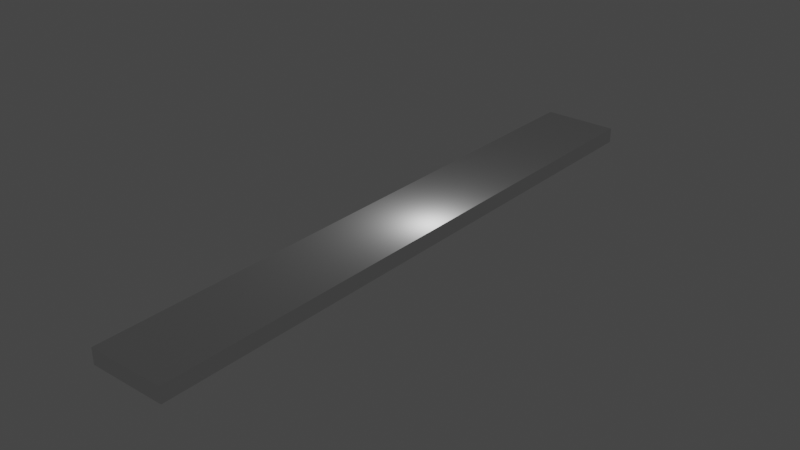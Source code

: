 # Source: segment4x_centered.blend  (saved by Blender 3.4.6; exported with 4.5.12 LTS)
import bpy
from mathutils import Matrix  # noqa: F401  (used for matrix-valued properties, if any)

bpy.ops.wm.read_factory_settings(use_empty=True)
scene = bpy.context.scene
scene.name = 'Scene'

# ---- collections
col_collection = bpy.data.collections.new('Collection'); scene.collection.children.link(col_collection)

# ---- world
world_world = bpy.data.worlds.new('World'); scene.world = world_world
world_world.use_nodes = True; world_world.node_tree.nodes.clear()
_N = world_world.node_tree.nodes; _L = world_world.node_tree.links
n0 = _N.new('ShaderNodeOutputWorld'); n0.name = 'World Output'; n0.location = (300, 300)
n1 = _N.new('ShaderNodeBackground'); n1.name = 'Background'; n1.location = (10, 300)
n1.inputs[0].default_value = (0.05088, 0.05088, 0.05088, 1.0)
_L.new(n1.outputs[0], n0.inputs[0])
n0.is_active_output = True
world_world.color = (0.05088, 0.05088, 0.05088)
world_world.use_sun_shadow = False
world_world.sun_shadow_jitter_overblur = 0.0

# ---- lights
light_light = bpy.data.lights.new('Light', 'POINT')
light_light.transmission_factor = 0.0
light_light.energy = 1000.0
light_light.shadow_soft_size = 0.1
light_light.shadow_maximum_resolution = 0.006
light_light.use_absolute_resolution = True

# ---- meshes
me_cube_007 = bpy.data.meshes.new('Cube.007')
me_cube_007.from_pydata([(-1.0, -1.0, -1.0), (-1.0, -1.0, 1.0), (-1.0, 1.0, -1.0), (-1.0, 1.0, 1.0), (1.0, -1.0, -1.0), (1.0, -1.0, 1.0), (1.0, 1.0, -1.0), (1.0, 1.0, 1.0), (-1.0, 0.0, -1.0), (-1.0, 0.0, 1.0), (1.0, 0.0, -1.0), (1.0, 0.0, 1.0), (-1.0, 0.05, 1.0), (-1.0, 0.1, 1.0), (-1.0, 0.15, 1.0), (-1.0, 0.2, 1.0), (-1.0, 0.25, 1.0), (-1.0, 0.3, 1.0), (-1.0, 0.35, 1.0), (-1.0, 0.4, 1.0), (-1.0, 0.45, 1.0), (-1.0, 0.5, 1.0), (-1.0, 0.55, 1.0), (-1.0, 0.6, 1.0), (-1.0, 0.65, 1.0), (-1.0, 0.7, 1.0), (-1.0, 0.75, 1.0), (-1.0, 0.8, 1.0), (-1.0, 0.85, 1.0), (-1.0, 0.9, 1.0), (-1.0, 0.95, 1.0), (1.0, 0.05, -1.0), (1.0, 0.1, -1.0), (1.0, 0.15, -1.0), (1.0, 0.2, -1.0), (1.0, 0.25, -1.0), (1.0, 0.3, -1.0), (1.0, 0.35, -1.0), (1.0, 0.4, -1.0), (1.0, 0.45, -1.0), (1.0, 0.5, -1.0), (1.0, 0.55, -1.0), (1.0, 0.6, -1.0), (1.0, 0.65, -1.0), (1.0, 0.7, -1.0), (1.0, 0.75, -1.0), (1.0, 0.8, -1.0), (1.0, 0.85, -1.0), (1.0, 0.9, -1.0), (1.0, 0.95, -1.0), (-1.0, 0.95, -1.0), (-1.0, 0.9, -1.0), (-1.0, 0.85, -1.0), (-1.0, 0.8, -1.0), (-1.0, 0.75, -1.0), (-1.0, 0.7, -1.0), (-1.0, 0.65, -1.0), (-1.0, 0.6, -1.0), (-1.0, 0.55, -1.0), (-1.0, 0.5, -1.0), (-1.0, 0.45, -1.0), (-1.0, 0.4, -1.0), (-1.0, 0.35, -1.0), (-1.0, 0.3, -1.0), (-1.0, 0.25, -1.0), (-1.0, 0.2, -1.0), (-1.0, 0.15, -1.0), (-1.0, 0.1, -1.0), (-1.0, 0.05, -1.0), (1.0, 0.95, 1.0), (1.0, 0.9, 1.0), (1.0, 0.85, 1.0), (1.0, 0.8, 1.0), (1.0, 0.75, 1.0), (1.0, 0.7, 1.0), (1.0, 0.65, 1.0), (1.0, 0.6, 1.0), (1.0, 0.55, 1.0), (1.0, 0.5, 1.0), (1.0, 0.45, 1.0), (1.0, 0.4, 1.0), (1.0, 0.35, 1.0), (1.0, 0.3, 1.0), (1.0, 0.25, 1.0), (1.0, 0.2, 1.0), (1.0, 0.15, 1.0), (1.0, 0.1, 1.0), (1.0, 0.05, 1.0), (-1.0, -0.05, -1.0), (-1.0, -0.1, -1.0), (-1.0, -0.15, -1.0), (-1.0, -0.2, -1.0), (-1.0, -0.25, -1.0), (-1.0, -0.3, -1.0), (-1.0, -0.35, -1.0), (-1.0, -0.4, -1.0), (-1.0, -0.45, -1.0), (-1.0, -0.5, -1.0), (-1.0, -0.55, -1.0), (-1.0, -0.6, -1.0), (-1.0, -0.65, -1.0), (-1.0, -0.7, -1.0), (-1.0, -0.75, -1.0), (-1.0, -0.8, -1.0), (-1.0, -0.85, -1.0), (-1.0, -0.9, -1.0), (-1.0, -0.95, -1.0), (1.0, -0.05, 1.0), (1.0, -0.1, 1.0), (1.0, -0.15, 1.0), (1.0, -0.2, 1.0), (1.0, -0.25, 1.0), (1.0, -0.3, 1.0), (1.0, -0.35, 1.0), (1.0, -0.4, 1.0), (1.0, -0.45, 1.0), (1.0, -0.5, 1.0), (1.0, -0.55, 1.0), (1.0, -0.6, 1.0), (1.0, -0.65, 1.0), (1.0, -0.7, 1.0), (1.0, -0.75, 1.0), (1.0, -0.8, 1.0), (1.0, -0.85, 1.0), (1.0, -0.9, 1.0), (1.0, -0.95, 1.0), (-1.0, -0.95, 1.0), (-1.0, -0.9, 1.0), (-1.0, -0.85, 1.0), (-1.0, -0.8, 1.0), (-1.0, -0.75, 1.0), (-1.0, -0.7, 1.0), (-1.0, -0.65, 1.0), (-1.0, -0.6, 1.0), (-1.0, -0.55, 1.0), (-1.0, -0.5, 1.0), (-1.0, -0.45, 1.0), (-1.0, -0.4, 1.0), (-1.0, -0.35, 1.0), (-1.0, -0.3, 1.0), (-1.0, -0.25, 1.0), (-1.0, -0.2, 1.0), (-1.0, -0.15, 1.0), (-1.0, -0.1, 1.0), (-1.0, -0.05, 1.0), (1.0, -0.95, -1.0), (1.0, -0.9, -1.0), (1.0, -0.85, -1.0), (1.0, -0.8, -1.0), (1.0, -0.75, -1.0), (1.0, -0.7, -1.0), (1.0, -0.65, -1.0), (1.0, -0.6, -1.0), (1.0, -0.55, -1.0), (1.0, -0.5, -1.0), (1.0, -0.45, -1.0), (1.0, -0.4, -1.0), (1.0, -0.35, -1.0), (1.0, -0.3, -1.0), (1.0, -0.25, -1.0), (1.0, -0.2, -1.0), (1.0, -0.15, -1.0), (1.0, -0.1, -1.0), (1.0, -0.05, -1.0), (0.6, 1.0, -1.0), (0.2, 1.0, -1.0), (-0.2, 1.0, -1.0), (-0.6, 1.0, -1.0), (-0.6, 1.0, 1.0), (-0.2, 1.0, 1.0), (0.2, 1.0, 1.0), (0.6, 1.0, 1.0), (-0.6, -1.0, -1.0), (-0.2, -1.0, -1.0), (0.2, -1.0, -1.0), (0.6, -1.0, -1.0), (0.6, -1.0, 1.0), (0.2, -1.0, 1.0), (-0.2, -1.0, 1.0), (-0.6, -1.0, 1.0), (-0.6, 0.0, 1.0), (-0.2, 0.0, 1.0), (0.2, 0.0, 1.0), (0.6, 0.0, 1.0), (0.6, 0.0, -1.0), (0.2, 0.0, -1.0), (-0.2, 0.0, -1.0), (-0.6, 0.0, -1.0), (0.6, 0.95, -1.0), (0.2, 0.95, -1.0), (-0.2, 0.95, -1.0), (-0.6, 0.95, -1.0), (0.6, 0.9, -1.0), (0.2, 0.9, -1.0), (-0.2, 0.9, -1.0), (-0.6, 0.9, -1.0), (0.6, 0.85, -1.0), (0.2, 0.85, -1.0), (-0.2, 0.85, -1.0), (-0.6, 0.85, -1.0), (0.6, 0.8, -1.0), (0.2, 0.8, -1.0), (-0.2, 0.8, -1.0), (-0.6, 0.8, -1.0), (0.6, 0.75, -1.0), (0.2, 0.75, -1.0), (-0.2, 0.75, -1.0), (-0.6, 0.75, -1.0), (0.6, 0.7, -1.0), (0.2, 0.7, -1.0), (-0.2, 0.7, -1.0), (-0.6, 0.7, -1.0), (0.6, 0.65, -1.0), (0.2, 0.65, -1.0), (-0.2, 0.65, -1.0), (-0.6, 0.65, -1.0), (0.6, 0.6, -1.0), (0.2, 0.6, -1.0), (-0.2, 0.6, -1.0), (-0.6, 0.6, -1.0), (0.6, 0.55, -1.0), (0.2, 0.55, -1.0), (-0.2, 0.55, -1.0), (-0.6, 0.55, -1.0), (0.6, 0.5, -1.0), (0.2, 0.5, -1.0), (-0.2, 0.5, -1.0), (-0.6, 0.5, -1.0), (0.6, 0.45, -1.0), (0.2, 0.45, -1.0), (-0.2, 0.45, -1.0), (-0.6, 0.45, -1.0), (0.6, 0.4, -1.0), (0.2, 0.4, -1.0), (-0.2, 0.4, -1.0), (-0.6, 0.4, -1.0), (0.6, 0.35, -1.0), (0.2, 0.35, -1.0), (-0.2, 0.35, -1.0), (-0.6, 0.35, -1.0), (0.6, 0.3, -1.0), (0.2, 0.3, -1.0), (-0.2, 0.3, -1.0), (-0.6, 0.3, -1.0), (0.6, 0.25, -1.0), (0.2, 0.25, -1.0), (-0.2, 0.25, -1.0), (-0.6, 0.25, -1.0), (0.6, 0.2, -1.0), (0.2, 0.2, -1.0), (-0.2, 0.2, -1.0), (-0.6, 0.2, -1.0), (0.6, 0.15, -1.0), (0.2, 0.15, -1.0), (-0.2, 0.15, -1.0), (-0.6, 0.15, -1.0), (0.6, 0.1, -1.0), (0.2, 0.1, -1.0), (-0.2, 0.1, -1.0), (-0.6, 0.1, -1.0), (0.6, 0.05, -1.0), (0.2, 0.05, -1.0), (-0.2, 0.05, -1.0), (-0.6, 0.05, -1.0), (-0.6, 0.95, 1.0), (-0.2, 0.95, 1.0), (0.2, 0.95, 1.0), (0.6, 0.95, 1.0), (-0.6, 0.9, 1.0), (-0.2, 0.9, 1.0), (0.2, 0.9, 1.0), (0.6, 0.9, 1.0), (-0.6, 0.85, 1.0), (-0.2, 0.85, 1.0), (0.2, 0.85, 1.0), (0.6, 0.85, 1.0), (-0.6, 0.8, 1.0), (-0.2, 0.8, 1.0), (0.2, 0.8, 1.0), (0.6, 0.8, 1.0), (-0.6, 0.75, 1.0), (-0.2, 0.75, 1.0), (0.2, 0.75, 1.0), (0.6, 0.75, 1.0), (-0.6, 0.7, 1.0), (-0.2, 0.7, 1.0), (0.2, 0.7, 1.0), (0.6, 0.7, 1.0), (-0.6, 0.65, 1.0), (-0.2, 0.65, 1.0), (0.2, 0.65, 1.0), (0.6, 0.65, 1.0), (-0.6, 0.6, 1.0), (-0.2, 0.6, 1.0), (0.2, 0.6, 1.0), (0.6, 0.6, 1.0), (-0.6, 0.55, 1.0), (-0.2, 0.55, 1.0), (0.2, 0.55, 1.0), (0.6, 0.55, 1.0), (-0.6, 0.5, 1.0), (-0.2, 0.5, 1.0), (0.2, 0.5, 1.0), (0.6, 0.5, 1.0), (-0.6, 0.45, 1.0), (-0.2, 0.45, 1.0), (0.2, 0.45, 1.0), (0.6, 0.45, 1.0), (-0.6, 0.4, 1.0), (-0.2, 0.4, 1.0), (0.2, 0.4, 1.0), (0.6, 0.4, 1.0), (-0.6, 0.35, 1.0), (-0.2, 0.35, 1.0), (0.2, 0.35, 1.0), (0.6, 0.35, 1.0), (-0.6, 0.3, 1.0), (-0.2, 0.3, 1.0), (0.2, 0.3, 1.0), (0.6, 0.3, 1.0), (-0.6, 0.25, 1.0), (-0.2, 0.25, 1.0), (0.2, 0.25, 1.0), (0.6, 0.25, 1.0), (-0.6, 0.2, 1.0), (-0.2, 0.2, 1.0), (0.2, 0.2, 1.0), (0.6, 0.2, 1.0), (-0.6, 0.15, 1.0), (-0.2, 0.15, 1.0), (0.2, 0.15, 1.0), (0.6, 0.15, 1.0), (-0.6, 0.1, 1.0), (-0.2, 0.1, 1.0), (0.2, 0.1, 1.0), (0.6, 0.1, 1.0), (-0.6, 0.05, 1.0), (-0.2, 0.05, 1.0), (0.2, 0.05, 1.0), (0.6, 0.05, 1.0), (-0.6, -0.05, 1.0), (-0.2, -0.05, 1.0), (0.2, -0.05, 1.0), (0.6, -0.05, 1.0), (-0.6, -0.1, 1.0), (-0.2, -0.1, 1.0), (0.2, -0.1, 1.0), (0.6, -0.1, 1.0), (-0.6, -0.15, 1.0), (-0.2, -0.15, 1.0), (0.2, -0.15, 1.0), (0.6, -0.15, 1.0), (-0.6, -0.2, 1.0), (-0.2, -0.2, 1.0), (0.2, -0.2, 1.0), (0.6, -0.2, 1.0), (-0.6, -0.25, 1.0), (-0.2, -0.25, 1.0), (0.2, -0.25, 1.0), (0.6, -0.25, 1.0), (-0.6, -0.3, 1.0), (-0.2, -0.3, 1.0), (0.2, -0.3, 1.0), (0.6, -0.3, 1.0), (-0.6, -0.35, 1.0), (-0.2, -0.35, 1.0), (0.2, -0.35, 1.0), (0.6, -0.35, 1.0), (-0.6, -0.4, 1.0), (-0.2, -0.4, 1.0), (0.2, -0.4, 1.0), (0.6, -0.4, 1.0), (-0.6, -0.45, 1.0), (-0.2, -0.45, 1.0), (0.2, -0.45, 1.0), (0.6, -0.45, 1.0), (-0.6, -0.5, 1.0), (-0.2, -0.5, 1.0), (0.2, -0.5, 1.0), (0.6, -0.5, 1.0), (-0.6, -0.55, 1.0), (-0.2, -0.55, 1.0), (0.2, -0.55, 1.0), (0.6, -0.55, 1.0), (-0.6, -0.6, 1.0), (-0.2, -0.6, 1.0), (0.2, -0.6, 1.0), (0.6, -0.6, 1.0), (-0.6, -0.65, 1.0), (-0.2, -0.65, 1.0), (0.2, -0.65, 1.0), (0.6, -0.65, 1.0), (-0.6, -0.7, 1.0), (-0.2, -0.7, 1.0), (0.2, -0.7, 1.0), (0.6, -0.7, 1.0), (-0.6, -0.75, 1.0), (-0.2, -0.75, 1.0), (0.2, -0.75, 1.0), (0.6, -0.75, 1.0), (-0.6, -0.8, 1.0), (-0.2, -0.8, 1.0), (0.2, -0.8, 1.0), (0.6, -0.8, 1.0), (-0.6, -0.85, 1.0), (-0.2, -0.85, 1.0), (0.2, -0.85, 1.0), (0.6, -0.85, 1.0), (-0.6, -0.9, 1.0), (-0.2, -0.9, 1.0), (0.2, -0.9, 1.0), (0.6, -0.9, 1.0), (-0.6, -0.95, 1.0), (-0.2, -0.95, 1.0), (0.2, -0.95, 1.0), (0.6, -0.95, 1.0), (0.6, -0.05, -1.0), (0.2, -0.05, -1.0), (-0.2, -0.05, -1.0), (-0.6, -0.05, -1.0), (0.6, -0.1, -1.0), (0.2, -0.1, -1.0), (-0.2, -0.1, -1.0), (-0.6, -0.1, -1.0), (0.6, -0.15, -1.0), (0.2, -0.15, -1.0), (-0.2, -0.15, -1.0), (-0.6, -0.15, -1.0), (0.6, -0.2, -1.0), (0.2, -0.2, -1.0), (-0.2, -0.2, -1.0), (-0.6, -0.2, -1.0), (0.6, -0.25, -1.0), (0.2, -0.25, -1.0), (-0.2, -0.25, -1.0), (-0.6, -0.25, -1.0), (0.6, -0.3, -1.0), (0.2, -0.3, -1.0), (-0.2, -0.3, -1.0), (-0.6, -0.3, -1.0), (0.6, -0.35, -1.0), (0.2, -0.35, -1.0), (-0.2, -0.35, -1.0), (-0.6, -0.35, -1.0), (0.6, -0.4, -1.0), (0.2, -0.4, -1.0), (-0.2, -0.4, -1.0), (-0.6, -0.4, -1.0), (0.6, -0.45, -1.0), (0.2, -0.45, -1.0), (-0.2, -0.45, -1.0), (-0.6, -0.45, -1.0), (0.6, -0.5, -1.0), (0.2, -0.5, -1.0), (-0.2, -0.5, -1.0), (-0.6, -0.5, -1.0), (0.6, -0.55, -1.0), (0.2, -0.55, -1.0), (-0.2, -0.55, -1.0), (-0.6, -0.55, -1.0), (0.6, -0.6, -1.0), (0.2, -0.6, -1.0), (-0.2, -0.6, -1.0), (-0.6, -0.6, -1.0), (0.6, -0.65, -1.0), (0.2, -0.65, -1.0), (-0.2, -0.65, -1.0), (-0.6, -0.65, -1.0), (0.6, -0.7, -1.0), (0.2, -0.7, -1.0), (-0.2, -0.7, -1.0), (-0.6, -0.7, -1.0), (0.6, -0.75, -1.0), (0.2, -0.75, -1.0), (-0.2, -0.75, -1.0), (-0.6, -0.75, -1.0), (0.6, -0.8, -1.0), (0.2, -0.8, -1.0), (-0.2, -0.8, -1.0), (-0.6, -0.8, -1.0), (0.6, -0.85, -1.0), (0.2, -0.85, -1.0), (-0.2, -0.85, -1.0), (-0.6, -0.85, -1.0), (0.6, -0.9, -1.0), (0.2, -0.9, -1.0), (-0.2, -0.9, -1.0), (-0.6, -0.9, -1.0), (0.6, -0.95, -1.0), (0.2, -0.95, -1.0), (-0.2, -0.95, -1.0), (-0.6, -0.95, -1.0)], [], [(50, 30, 3, 2), (164, 171, 7, 6), (145, 125, 5, 4), (172, 179, 1, 0), (488, 145, 4, 175), (412, 126, 1, 179), (336, 12, 9, 180), (260, 31, 10, 184), (31, 87, 11, 10), (88, 144, 9, 8), (6, 7, 69, 49), (49, 69, 70, 48), (48, 70, 71, 47), (47, 71, 72, 46), (46, 72, 73, 45), (45, 73, 74, 44), (44, 74, 75, 43), (43, 75, 76, 42), (42, 76, 77, 41), (41, 77, 78, 40), (40, 78, 79, 39), (39, 79, 80, 38), (38, 80, 81, 37), (37, 81, 82, 36), (36, 82, 83, 35), (35, 83, 84, 34), (34, 84, 85, 33), (33, 85, 86, 32), (32, 86, 87, 31), (164, 6, 49, 188), (188, 49, 48, 192), (192, 48, 47, 196), (196, 47, 46, 200), (200, 46, 45, 204), (204, 45, 44, 208), (208, 44, 43, 212), (212, 43, 42, 216), (216, 42, 41, 220), (220, 41, 40, 224), (224, 40, 39, 228), (228, 39, 38, 232), (232, 38, 37, 236), (236, 37, 36, 240), (240, 36, 35, 244), (244, 35, 34, 248), (248, 34, 33, 252), (252, 33, 32, 256), (256, 32, 31, 260), (168, 3, 30, 264), (264, 30, 29, 268), (268, 29, 28, 272), (272, 28, 27, 276), (276, 27, 26, 280), (280, 26, 25, 284), (284, 25, 24, 288), (288, 24, 23, 292), (292, 23, 22, 296), (296, 22, 21, 300), (300, 21, 20, 304), (304, 20, 19, 308), (308, 19, 18, 312), (312, 18, 17, 316), (316, 17, 16, 320), (320, 16, 15, 324), (324, 15, 14, 328), (328, 14, 13, 332), (332, 13, 12, 336), (8, 9, 12, 68), (68, 12, 13, 67), (67, 13, 14, 66), (66, 14, 15, 65), (65, 15, 16, 64), (64, 16, 17, 63), (63, 17, 18, 62), (62, 18, 19, 61), (61, 19, 20, 60), (60, 20, 21, 59), (59, 21, 22, 58), (58, 22, 23, 57), (57, 23, 24, 56), (56, 24, 25, 55), (55, 25, 26, 54), (54, 26, 27, 53), (53, 27, 28, 52), (52, 28, 29, 51), (51, 29, 30, 50), (0, 1, 126, 106), (106, 126, 127, 105), (105, 127, 128, 104), (104, 128, 129, 103), (103, 129, 130, 102), (102, 130, 131, 101), (101, 131, 132, 100), (100, 132, 133, 99), (99, 133, 134, 98), (98, 134, 135, 97), (97, 135, 136, 96), (96, 136, 137, 95), (95, 137, 138, 94), (94, 138, 139, 93), (93, 139, 140, 92), (92, 140, 141, 91), (91, 141, 142, 90), (90, 142, 143, 89), (89, 143, 144, 88), (180, 9, 144, 340), (340, 144, 143, 344), (344, 143, 142, 348), (348, 142, 141, 352), (352, 141, 140, 356), (356, 140, 139, 360), (360, 139, 138, 364), (364, 138, 137, 368), (368, 137, 136, 372), (372, 136, 135, 376), (376, 135, 134, 380), (380, 134, 133, 384), (384, 133, 132, 388), (388, 132, 131, 392), (392, 131, 130, 396), (396, 130, 129, 400), (400, 129, 128, 404), (404, 128, 127, 408), (408, 127, 126, 412), (184, 10, 163, 416), (416, 163, 162, 420), (420, 162, 161, 424), (424, 161, 160, 428), (428, 160, 159, 432), (432, 159, 158, 436), (436, 158, 157, 440), (440, 157, 156, 444), (444, 156, 155, 448), (448, 155, 154, 452), (452, 154, 153, 456), (456, 153, 152, 460), (460, 152, 151, 464), (464, 151, 150, 468), (468, 150, 149, 472), (472, 149, 148, 476), (476, 148, 147, 480), (480, 147, 146, 484), (484, 146, 145, 488), (10, 11, 107, 163), (163, 107, 108, 162), (162, 108, 109, 161), (161, 109, 110, 160), (160, 110, 111, 159), (159, 111, 112, 158), (158, 112, 113, 157), (157, 113, 114, 156), (156, 114, 115, 155), (155, 115, 116, 154), (154, 116, 117, 153), (153, 117, 118, 152), (152, 118, 119, 151), (151, 119, 120, 150), (150, 120, 121, 149), (149, 121, 122, 148), (148, 122, 123, 147), (147, 123, 124, 146), (146, 124, 125, 145), (105, 487, 491, 106), (487, 486, 490, 491), (486, 485, 489, 490), (485, 484, 488, 489), (104, 483, 487, 105), (483, 482, 486, 487), (482, 481, 485, 486), (481, 480, 484, 485), (103, 479, 483, 104), (479, 478, 482, 483), (478, 477, 481, 482), (477, 476, 480, 481), (102, 475, 479, 103), (475, 474, 478, 479), (474, 473, 477, 478), (473, 472, 476, 477), (101, 471, 475, 102), (471, 470, 474, 475), (470, 469, 473, 474), (469, 468, 472, 473), (100, 467, 471, 101), (467, 466, 470, 471), (466, 465, 469, 470), (465, 464, 468, 469), (99, 463, 467, 100), (463, 462, 466, 467), (462, 461, 465, 466), (461, 460, 464, 465), (98, 459, 463, 99), (459, 458, 462, 463), (458, 457, 461, 462), (457, 456, 460, 461), (97, 455, 459, 98), (455, 454, 458, 459), (454, 453, 457, 458), (453, 452, 456, 457), (96, 451, 455, 97), (451, 450, 454, 455), (450, 449, 453, 454), (449, 448, 452, 453), (95, 447, 451, 96), (447, 446, 450, 451), (446, 445, 449, 450), (445, 444, 448, 449), (94, 443, 447, 95), (443, 442, 446, 447), (442, 441, 445, 446), (441, 440, 444, 445), (93, 439, 443, 94), (439, 438, 442, 443), (438, 437, 441, 442), (437, 436, 440, 441), (92, 435, 439, 93), (435, 434, 438, 439), (434, 433, 437, 438), (433, 432, 436, 437), (91, 431, 435, 92), (431, 430, 434, 435), (430, 429, 433, 434), (429, 428, 432, 433), (90, 427, 431, 91), (427, 426, 430, 431), (426, 425, 429, 430), (425, 424, 428, 429), (89, 423, 427, 90), (423, 422, 426, 427), (422, 421, 425, 426), (421, 420, 424, 425), (88, 419, 423, 89), (419, 418, 422, 423), (418, 417, 421, 422), (417, 416, 420, 421), (8, 187, 419, 88), (187, 186, 418, 419), (186, 185, 417, 418), (185, 184, 416, 417), (124, 411, 415, 125), (411, 410, 414, 415), (410, 409, 413, 414), (409, 408, 412, 413), (123, 407, 411, 124), (407, 406, 410, 411), (406, 405, 409, 410), (405, 404, 408, 409), (122, 403, 407, 123), (403, 402, 406, 407), (402, 401, 405, 406), (401, 400, 404, 405), (121, 399, 403, 122), (399, 398, 402, 403), (398, 397, 401, 402), (397, 396, 400, 401), (120, 395, 399, 121), (395, 394, 398, 399), (394, 393, 397, 398), (393, 392, 396, 397), (119, 391, 395, 120), (391, 390, 394, 395), (390, 389, 393, 394), (389, 388, 392, 393), (118, 387, 391, 119), (387, 386, 390, 391), (386, 385, 389, 390), (385, 384, 388, 389), (117, 383, 387, 118), (383, 382, 386, 387), (382, 381, 385, 386), (381, 380, 384, 385), (116, 379, 383, 117), (379, 378, 382, 383), (378, 377, 381, 382), (377, 376, 380, 381), (115, 375, 379, 116), (375, 374, 378, 379), (374, 373, 377, 378), (373, 372, 376, 377), (114, 371, 375, 115), (371, 370, 374, 375), (370, 369, 373, 374), (369, 368, 372, 373), (113, 367, 371, 114), (367, 366, 370, 371), (366, 365, 369, 370), (365, 364, 368, 369), (112, 363, 367, 113), (363, 362, 366, 367), (362, 361, 365, 366), (361, 360, 364, 365), (111, 359, 363, 112), (359, 358, 362, 363), (358, 357, 361, 362), (357, 356, 360, 361), (110, 355, 359, 111), (355, 354, 358, 359), (354, 353, 357, 358), (353, 352, 356, 357), (109, 351, 355, 110), (351, 350, 354, 355), (350, 349, 353, 354), (349, 348, 352, 353), (108, 347, 351, 109), (347, 346, 350, 351), (346, 345, 349, 350), (345, 344, 348, 349), (107, 343, 347, 108), (343, 342, 346, 347), (342, 341, 345, 346), (341, 340, 344, 345), (11, 183, 343, 107), (183, 182, 342, 343), (182, 181, 341, 342), (181, 180, 340, 341), (86, 335, 339, 87), (335, 334, 338, 339), (334, 333, 337, 338), (333, 332, 336, 337), (85, 331, 335, 86), (331, 330, 334, 335), (330, 329, 333, 334), (329, 328, 332, 333), (84, 327, 331, 85), (327, 326, 330, 331), (326, 325, 329, 330), (325, 324, 328, 329), (83, 323, 327, 84), (323, 322, 326, 327), (322, 321, 325, 326), (321, 320, 324, 325), (82, 319, 323, 83), (319, 318, 322, 323), (318, 317, 321, 322), (317, 316, 320, 321), (81, 315, 319, 82), (315, 314, 318, 319), (314, 313, 317, 318), (313, 312, 316, 317), (80, 311, 315, 81), (311, 310, 314, 315), (310, 309, 313, 314), (309, 308, 312, 313), (79, 307, 311, 80), (307, 306, 310, 311), (306, 305, 309, 310), (305, 304, 308, 309), (78, 303, 307, 79), (303, 302, 306, 307), (302, 301, 305, 306), (301, 300, 304, 305), (77, 299, 303, 78), (299, 298, 302, 303), (298, 297, 301, 302), (297, 296, 300, 301), (76, 295, 299, 77), (295, 294, 298, 299), (294, 293, 297, 298), (293, 292, 296, 297), (75, 291, 295, 76), (291, 290, 294, 295), (290, 289, 293, 294), (289, 288, 292, 293), (74, 287, 291, 75), (287, 286, 290, 291), (286, 285, 289, 290), (285, 284, 288, 289), (73, 283, 287, 74), (283, 282, 286, 287), (282, 281, 285, 286), (281, 280, 284, 285), (72, 279, 283, 73), (279, 278, 282, 283), (278, 277, 281, 282), (277, 276, 280, 281), (71, 275, 279, 72), (275, 274, 278, 279), (274, 273, 277, 278), (273, 272, 276, 277), (70, 271, 275, 71), (271, 270, 274, 275), (270, 269, 273, 274), (269, 268, 272, 273), (69, 267, 271, 70), (267, 266, 270, 271), (266, 265, 269, 270), (265, 264, 268, 269), (7, 171, 267, 69), (171, 170, 266, 267), (170, 169, 265, 266), (169, 168, 264, 265), (67, 259, 263, 68), (259, 258, 262, 263), (258, 257, 261, 262), (257, 256, 260, 261), (66, 255, 259, 67), (255, 254, 258, 259), (254, 253, 257, 258), (253, 252, 256, 257), (65, 251, 255, 66), (251, 250, 254, 255), (250, 249, 253, 254), (249, 248, 252, 253), (64, 247, 251, 65), (247, 246, 250, 251), (246, 245, 249, 250), (245, 244, 248, 249), (63, 243, 247, 64), (243, 242, 246, 247), (242, 241, 245, 246), (241, 240, 244, 245), (62, 239, 243, 63), (239, 238, 242, 243), (238, 237, 241, 242), (237, 236, 240, 241), (61, 235, 239, 62), (235, 234, 238, 239), (234, 233, 237, 238), (233, 232, 236, 237), (60, 231, 235, 61), (231, 230, 234, 235), (230, 229, 233, 234), (229, 228, 232, 233), (59, 227, 231, 60), (227, 226, 230, 231), (226, 225, 229, 230), (225, 224, 228, 229), (58, 223, 227, 59), (223, 222, 226, 227), (222, 221, 225, 226), (221, 220, 224, 225), (57, 219, 223, 58), (219, 218, 222, 223), (218, 217, 221, 222), (217, 216, 220, 221), (56, 215, 219, 57), (215, 214, 218, 219), (214, 213, 217, 218), (213, 212, 216, 217), (55, 211, 215, 56), (211, 210, 214, 215), (210, 209, 213, 214), (209, 208, 212, 213), (54, 207, 211, 55), (207, 206, 210, 211), (206, 205, 209, 210), (205, 204, 208, 209), (53, 203, 207, 54), (203, 202, 206, 207), (202, 201, 205, 206), (201, 200, 204, 205), (52, 199, 203, 53), (199, 198, 202, 203), (198, 197, 201, 202), (197, 196, 200, 201), (51, 195, 199, 52), (195, 194, 198, 199), (194, 193, 197, 198), (193, 192, 196, 197), (50, 191, 195, 51), (191, 190, 194, 195), (190, 189, 193, 194), (189, 188, 192, 193), (2, 167, 191, 50), (167, 166, 190, 191), (166, 165, 189, 190), (165, 164, 188, 189), (68, 263, 187, 8), (263, 262, 186, 187), (262, 261, 185, 186), (261, 260, 184, 185), (87, 339, 183, 11), (339, 338, 182, 183), (338, 337, 181, 182), (337, 336, 180, 181), (125, 415, 176, 5), (415, 414, 177, 176), (414, 413, 178, 177), (413, 412, 179, 178), (106, 491, 172, 0), (491, 490, 173, 172), (490, 489, 174, 173), (489, 488, 175, 174), (4, 5, 176, 175), (175, 176, 177, 174), (174, 177, 178, 173), (173, 178, 179, 172), (2, 3, 168, 167), (167, 168, 169, 166), (166, 169, 170, 165), (165, 170, 171, 164)])
_uv = me_cube_007.uv_layers.new(name='UVMap')
_uv.uv.foreach_set('vector', [0.375, 0.2437, 0.625, 0.2437, 0.625, 0.25, 0.375, 0.25, 0.375, 0.45, 0.625, 0.45, 0.625, 0.5, 0.375, 0.5, 0.375, 0.7437, 0.625, 0.7437, 0.625, 0.75, 0.375, 0.75, 0.375, 0.95, 0.625, 0.95, 0.625, 1.0, 0.375, 1.0, 0.325, 0.7437, 0.375, 0.7437, 0.375, 0.75, 0.325, 0.75, 0.825, 0.7437, 0.875, 0.7437, 0.875, 0.75, 0.825, 0.75, 0.825, 0.6187, 0.875, 0.6187, 0.875, 0.625, 0.825, 0.625, 0.325, 0.6187, 0.375, 0.6187, 0.375, 0.625, 0.325, 0.625, 0.375, 0.6187, 0.625, 0.6187, 0.625, 0.625, 0.375, 0.625, 0.375, 0.1187, 0.625, 0.1187, 0.625, 0.125, 0.375, 0.125, 0.375, 0.5, 0.625, 0.5, 0.625, 0.5063, 0.375, 0.5063, 0.375, 0.5063, 0.625, 0.5063, 0.625, 0.5125, 0.375, 0.5125, 0.375, 0.5125, 0.625, 0.5125, 0.625, 0.5188, 0.375, 0.5188, 0.375, 0.5188, 0.625, 0.5188, 0.625, 0.525, 0.375, 0.525, 0.375, 0.525, 0.625, 0.525, 0.625, 0.5312, 0.375, 0.5313, 0.375, 0.5313, 0.625, 0.5312, 0.625, 0.5375, 0.375, 0.5375, 0.375, 0.5375, 0.625, 0.5375, 0.625, 0.5437, 0.375, 0.5438, 0.375, 0.5438, 0.625, 0.5437, 0.625, 0.55, 0.375, 0.55, 0.375, 0.55, 0.625, 0.55, 0.625, 0.5562, 0.375, 0.5563, 0.375, 0.5563, 0.625, 0.5562, 0.625, 0.5625, 0.375, 0.5625, 0.375, 0.5625, 0.625, 0.5625, 0.625, 0.5687, 0.375, 0.5688, 0.375, 0.5688, 0.625, 0.5687, 0.625, 0.575, 0.375, 0.575, 0.375, 0.575, 0.625, 0.575, 0.625, 0.5812, 0.375, 0.5813, 0.375, 0.5813, 0.625, 0.5812, 0.625, 0.5875, 0.375, 0.5875, 0.375, 0.5875, 0.625, 0.5875, 0.625, 0.5938, 0.375, 0.5938, 0.375, 0.5938, 0.625, 0.5938, 0.625, 0.6, 0.375, 0.6, 0.375, 0.6, 0.625, 0.6, 0.625, 0.6063, 0.375, 0.6062, 0.375, 0.6062, 0.625, 0.6063, 0.625, 0.6125, 0.375, 0.6125, 0.375, 0.6125, 0.625, 0.6125, 0.625, 0.6187, 0.375, 0.6187, 0.325, 0.5, 0.375, 0.5, 0.375, 0.5063, 0.325, 0.5063, 0.325, 0.5063, 0.375, 0.5063, 0.375, 0.5125, 0.325, 0.5125, 0.325, 0.5125, 0.375, 0.5125, 0.375, 0.5188, 0.325, 0.5188, 0.325, 0.5188, 0.375, 0.5188, 0.375, 0.525, 0.325, 0.525, 0.325, 0.525, 0.375, 0.525, 0.375, 0.5313, 0.325, 0.5313, 0.325, 0.5313, 0.375, 0.5313, 0.375, 0.5375, 0.325, 0.5375, 0.325, 0.5375, 0.375, 0.5375, 0.375, 0.5438, 0.325, 0.5438, 0.325, 0.5438, 0.375, 0.5438, 0.375, 0.55, 0.325, 0.55, 0.325, 0.55, 0.375, 0.55, 0.375, 0.5563, 0.325, 0.5563, 0.325, 0.5563, 0.375, 0.5563, 0.375, 0.5625, 0.325, 0.5625, 0.325, 0.5625, 0.375, 0.5625, 0.375, 0.5688, 0.325, 0.5688, 0.325, 0.5688, 0.375, 0.5688, 0.375, 0.575, 0.325, 0.575, 0.325, 0.575, 0.375, 0.575, 0.375, 0.5813, 0.325, 0.5813, 0.325, 0.5813, 0.375, 0.5813, 0.375, 0.5875, 0.325, 0.5875, 0.325, 0.5875, 0.375, 0.5875, 0.375, 0.5938, 0.325, 0.5938, 0.325, 0.5938, 0.375, 0.5938, 0.375, 0.6, 0.325, 0.6, 0.325, 0.6, 0.375, 0.6, 0.375, 0.6062, 0.325, 0.6062, 0.325, 0.6062, 0.375, 0.6062, 0.375, 0.6125, 0.325, 0.6125, 0.325, 0.6125, 0.375, 0.6125, 0.375, 0.6187, 0.325, 0.6187, 0.825, 0.5, 0.875, 0.5, 0.875, 0.5063, 0.825, 0.5063, 0.825, 0.5063, 0.875, 0.5063, 0.875, 0.5125, 0.825, 0.5125, 0.825, 0.5125, 0.875, 0.5125, 0.875, 0.5188, 0.825, 0.5188, 0.825, 0.5188, 0.875, 0.5188, 0.875, 0.525, 0.825, 0.525, 0.825, 0.525, 0.875, 0.525, 0.875, 0.5313, 0.825, 0.5313, 0.825, 0.5313, 0.875, 0.5313, 0.875, 0.5375, 0.825, 0.5375, 0.825, 0.5375, 0.875, 0.5375, 0.875, 0.5438, 0.825, 0.5438, 0.825, 0.5438, 0.875, 0.5438, 0.875, 0.55, 0.825, 0.55, 0.825, 0.55, 0.875, 0.55, 0.875, 0.5563, 0.825, 0.5563, 0.825, 0.5563, 0.875, 0.5563, 0.875, 0.5625, 0.825, 0.5625, 0.825, 0.5625, 0.875, 0.5625, 0.875, 0.5688, 0.825, 0.5688, 0.825, 0.5688, 0.875, 0.5688, 0.875, 0.575, 0.825, 0.575, 0.825, 0.575, 0.875, 0.575, 0.875, 0.5813, 0.825, 0.5813, 0.825, 0.5813, 0.875, 0.5813, 0.875, 0.5875, 0.825, 0.5875, 0.825, 0.5875, 0.875, 0.5875, 0.875, 0.5938, 0.825, 0.5938, 0.825, 0.5938, 0.875, 0.5938, 0.875, 0.6, 0.825, 0.6, 0.825, 0.6, 0.875, 0.6, 0.875, 0.6062, 0.825, 0.6062, 0.825, 0.6062, 0.875, 0.6062, 0.875, 0.6125, 0.825, 0.6125, 0.825, 0.6125, 0.875, 0.6125, 0.875, 0.6187, 0.825, 0.6187, 0.375, 0.125, 0.625, 0.125, 0.625, 0.1312, 0.375, 0.1312, 0.375, 0.1312, 0.625, 0.1312, 0.625, 0.1375, 0.375, 0.1375, 0.375, 0.1375, 0.625, 0.1375, 0.625, 0.1437, 0.375, 0.1438, 0.375, 0.1438, 0.625, 0.1437, 0.625, 0.15, 0.375, 0.15, 0.375, 0.15, 0.625, 0.15, 0.625, 0.1562, 0.375, 0.1562, 0.375, 0.1562, 0.625, 0.1562, 0.625, 0.1625, 0.375, 0.1625, 0.375, 0.1625, 0.625, 0.1625, 0.625, 0.1687, 0.375, 0.1688, 0.375, 0.1688, 0.625, 0.1687, 0.625, 0.175, 0.375, 0.175, 0.375, 0.175, 0.625, 0.175, 0.625, 0.1812, 0.375, 0.1812, 0.375, 0.1812, 0.625, 0.1812, 0.625, 0.1875, 0.375, 0.1875, 0.375, 0.1875, 0.625, 0.1875, 0.625, 0.1937, 0.375, 0.1938, 0.375, 0.1938, 0.625, 0.1937, 0.625, 0.2, 0.375, 0.2, 0.375, 0.2, 0.625, 0.2, 0.625, 0.2062, 0.375, 0.2062, 0.375, 0.2062, 0.625, 0.2062, 0.625, 0.2125, 0.375, 0.2125, 0.375, 0.2125, 0.625, 0.2125, 0.625, 0.2188, 0.375, 0.2188, 0.375, 0.2188, 0.625, 0.2188, 0.625, 0.225, 0.375, 0.225, 0.375, 0.225, 0.625, 0.225, 0.625, 0.2312, 0.375, 0.2312, 0.375, 0.2312, 0.625, 0.2312, 0.625, 0.2375, 0.375, 0.2375, 0.375, 0.2375, 0.625, 0.2375, 0.625, 0.2437, 0.375, 0.2437, 0.375, 0.0, 0.625, 0.0, 0.625, 0.00625, 0.375, 0.00625, 0.375, 0.00625, 0.625, 0.00625, 0.625, 0.0125, 0.375, 0.0125, 0.375, 0.0125, 0.625, 0.0125, 0.625, 0.01875, 0.375, 0.01875, 0.375, 0.01875, 0.625, 0.01875, 0.625, 0.025, 0.375, 0.025, 0.375, 0.025, 0.625, 0.025, 0.625, 0.03125, 0.375, 0.03125, 0.375, 0.03125, 0.625, 0.03125, 0.625, 0.0375, 0.375, 0.0375, 0.375, 0.0375, 0.625, 0.0375, 0.625, 0.04375, 0.375, 0.04375, 0.375, 0.04375, 0.625, 0.04375, 0.625, 0.05, 0.375, 0.05, 0.375, 0.05, 0.625, 0.05, 0.625, 0.05625, 0.375, 0.05625, 0.375, 0.05625, 0.625, 0.05625, 0.625, 0.0625, 0.375, 0.0625, 0.375, 0.0625, 0.625, 0.0625, 0.625, 0.06875, 0.375, 0.06875, 0.375, 0.06875, 0.625, 0.06875, 0.625, 0.075, 0.375, 0.075, 0.375, 0.075, 0.625, 0.075, 0.625, 0.08125, 0.375, 0.08125, 0.375, 0.08125, 0.625, 0.08125, 0.625, 0.0875, 0.375, 0.0875, 0.375, 0.0875, 0.625, 0.0875, 0.625, 0.09375, 0.375, 0.09375, 0.375, 0.09375, 0.625, 0.09375, 0.625, 0.1, 0.375, 0.1, 0.375, 0.1, 0.625, 0.1, 0.625, 0.1063, 0.375, 0.1063, 0.375, 0.1063, 0.625, 0.1063, 0.625, 0.1125, 0.375, 0.1125, 0.375, 0.1125, 0.625, 0.1125, 0.625, 0.1187, 0.375, 0.1187, 0.825, 0.625, 0.875, 0.625, 0.875, 0.6313, 0.825, 0.6313, 0.825, 0.6313, 0.875, 0.6313, 0.875, 0.6375, 0.825, 0.6375, 0.825, 0.6375, 0.875, 0.6375, 0.875, 0.6438, 0.825, 0.6438, 0.825, 0.6438, 0.875, 0.6438, 0.875, 0.65, 0.825, 0.65, 0.825, 0.65, 0.875, 0.65, 0.875, 0.6562, 0.825, 0.6563, 0.825, 0.6563, 0.875, 0.6562, 0.875, 0.6625, 0.825, 0.6625, 0.825, 0.6625, 0.875, 0.6625, 0.875, 0.6687, 0.825, 0.6687, 0.825, 0.6687, 0.875, 0.6687, 0.875, 0.675, 0.825, 0.675, 0.825, 0.675, 0.875, 0.675, 0.875, 0.6812, 0.825, 0.6812, 0.825, 0.6812, 0.875, 0.6812, 0.875, 0.6875, 0.825, 0.6875, 0.825, 0.6875, 0.875, 0.6875, 0.875, 0.6937, 0.825, 0.6938, 0.825, 0.6938, 0.875, 0.6937, 0.875, 0.7, 0.825, 0.7, 0.825, 0.7, 0.875, 0.7, 0.875, 0.7062, 0.825, 0.7063, 0.825, 0.7063, 0.875, 0.7062, 0.875, 0.7125, 0.825, 0.7125, 0.825, 0.7125, 0.875, 0.7125, 0.875, 0.7187, 0.825, 0.7188, 0.825, 0.7188, 0.875, 0.7187, 0.875, 0.725, 0.825, 0.725, 0.825, 0.725, 0.875, 0.725, 0.875, 0.7312, 0.825, 0.7312, 0.825, 0.7312, 0.875, 0.7312, 0.875, 0.7375, 0.825, 0.7375, 0.825, 0.7375, 0.875, 0.7375, 0.875, 0.7437, 0.825, 0.7437, 0.325, 0.625, 0.375, 0.625, 0.375, 0.6313, 0.325, 0.6313, 0.325, 0.6313, 0.375, 0.6313, 0.375, 0.6375, 0.325, 0.6375, 0.325, 0.6375, 0.375, 0.6375, 0.375, 0.6438, 0.325, 0.6438, 0.325, 0.6438, 0.375, 0.6438, 0.375, 0.65, 0.325, 0.65, 0.325, 0.65, 0.375, 0.65, 0.375, 0.6562, 0.325, 0.6563, 0.325, 0.6563, 0.375, 0.6562, 0.375, 0.6625, 0.325, 0.6625, 0.325, 0.6625, 0.375, 0.6625, 0.375, 0.6687, 0.325, 0.6687, 0.325, 0.6687, 0.375, 0.6687, 0.375, 0.675, 0.325, 0.675, 0.325, 0.675, 0.375, 0.675, 0.375, 0.6812, 0.325, 0.6812, 0.325, 0.6812, 0.375, 0.6812, 0.375, 0.6875, 0.325, 0.6875, 0.325, 0.6875, 0.375, 0.6875, 0.375, 0.6937, 0.325, 0.6938, 0.325, 0.6938, 0.375, 0.6937, 0.375, 0.7, 0.325, 0.7, 0.325, 0.7, 0.375, 0.7, 0.375, 0.7062, 0.325, 0.7063, 0.325, 0.7063, 0.375, 0.7062, 0.375, 0.7125, 0.325, 0.7125, 0.325, 0.7125, 0.375, 0.7125, 0.375, 0.7187, 0.325, 0.7188, 0.325, 0.7188, 0.375, 0.7187, 0.375, 0.725, 0.325, 0.725, 0.325, 0.725, 0.375, 0.725, 0.375, 0.7312, 0.325, 0.7312, 0.325, 0.7312, 0.375, 0.7312, 0.375, 0.7375, 0.325, 0.7375, 0.325, 0.7375, 0.375, 0.7375, 0.375, 0.7437, 0.325, 0.7437, 0.375, 0.625, 0.625, 0.625, 0.625, 0.6313, 0.375, 0.6313, 0.375, 0.6313, 0.625, 0.6313, 0.625, 0.6375, 0.375, 0.6375, 0.375, 0.6375, 0.625, 0.6375, 0.625, 0.6438, 0.375, 0.6438, 0.375, 0.6438, 0.625, 0.6438, 0.625, 0.65, 0.375, 0.65, 0.375, 0.65, 0.625, 0.65, 0.625, 0.6563, 0.375, 0.6562, 0.375, 0.6562, 0.625, 0.6563, 0.625, 0.6625, 0.375, 0.6625, 0.375, 0.6625, 0.625, 0.6625, 0.625, 0.6688, 0.375, 0.6687, 0.375, 0.6687, 0.625, 0.6688, 0.625, 0.675, 0.375, 0.675, 0.375, 0.675, 0.625, 0.675, 0.625, 0.6813, 0.375, 0.6812, 0.375, 0.6812, 0.625, 0.6813, 0.625, 0.6875, 0.375, 0.6875, 0.375, 0.6875, 0.625, 0.6875, 0.625, 0.6937, 0.375, 0.6937, 0.375, 0.6937, 0.625, 0.6937, 0.625, 0.7, 0.375, 0.7, 0.375, 0.7, 0.625, 0.7, 0.625, 0.7062, 0.375, 0.7062, 0.375, 0.7062, 0.625, 0.7062, 0.625, 0.7125, 0.375, 0.7125, 0.375, 0.7125, 0.625, 0.7125, 0.625, 0.7187, 0.375, 0.7187, 0.375, 0.7187, 0.625, 0.7187, 0.625, 0.725, 0.375, 0.725, 0.375, 0.725, 0.625, 0.725, 0.625, 0.7313, 0.375, 0.7312, 0.375, 0.7312, 0.625, 0.7313, 0.625, 0.7375, 0.375, 0.7375, 0.375, 0.7375, 0.625, 0.7375, 0.625, 0.7437, 0.375, 0.7437, 0.125, 0.7375, 0.175, 0.7375, 0.175, 0.7437, 0.125, 0.7437, 0.175, 0.7375, 0.225, 0.7375, 0.225, 0.7437, 0.175, 0.7437, 0.225, 0.7375, 0.275, 0.7375, 0.275, 0.7437, 0.225, 0.7437, 0.275, 0.7375, 0.325, 0.7375, 0.325, 0.7437, 0.275, 0.7437, 0.125, 0.7313, 0.175, 0.7313, 0.175, 0.7375, 0.125, 0.7375, 0.175, 0.7313, 0.225, 0.7312, 0.225, 0.7375, 0.175, 0.7375, 0.225, 0.7312, 0.275, 0.7312, 0.275, 0.7375, 0.225, 0.7375, 0.275, 0.7312, 0.325, 0.7312, 0.325, 0.7375, 0.275, 0.7375, 0.125, 0.725, 0.175, 0.725, 0.175, 0.7313, 0.125, 0.7313, 0.175, 0.725, 0.225, 0.725, 0.225, 0.7312, 0.175, 0.7313, 0.225, 0.725, 0.275, 0.725, 0.275, 0.7312, 0.225, 0.7312, 0.275, 0.725, 0.325, 0.725, 0.325, 0.7312, 0.275, 0.7312, 0.125, 0.7187, 0.175, 0.7187, 0.175, 0.725, 0.125, 0.725, 0.175, 0.7187, 0.225, 0.7187, 0.225, 0.725, 0.175, 0.725, 0.225, 0.7187, 0.275, 0.7188, 0.275, 0.725, 0.225, 0.725, 0.275, 0.7188, 0.325, 0.7188, 0.325, 0.725, 0.275, 0.725, 0.125, 0.7125, 0.175, 0.7125, 0.175, 0.7187, 0.125, 0.7187, 0.175, 0.7125, 0.225, 0.7125, 0.225, 0.7187, 0.175, 0.7187, 0.225, 0.7125, 0.275, 0.7125, 0.275, 0.7188, 0.225, 0.7187, 0.275, 0.7125, 0.325, 0.7125, 0.325, 0.7188, 0.275, 0.7188, 0.125, 0.7062, 0.175, 0.7062, 0.175, 0.7125, 0.125, 0.7125, 0.175, 0.7062, 0.225, 0.7062, 0.225, 0.7125, 0.175, 0.7125, 0.225, 0.7062, 0.275, 0.7063, 0.275, 0.7125, 0.225, 0.7125, 0.275, 0.7063, 0.325, 0.7063, 0.325, 0.7125, 0.275, 0.7125, 0.125, 0.7, 0.175, 0.7, 0.175, 0.7062, 0.125, 0.7062, 0.175, 0.7, 0.225, 0.7, 0.225, 0.7062, 0.175, 0.7062, 0.225, 0.7, 0.275, 0.7, 0.275, 0.7063, 0.225, 0.7062, 0.275, 0.7, 0.325, 0.7, 0.325, 0.7063, 0.275, 0.7063, 0.125, 0.6937, 0.175, 0.6937, 0.175, 0.7, 0.125, 0.7, 0.175, 0.6937, 0.225, 0.6937, 0.225, 0.7, 0.175, 0.7, 0.225, 0.6937, 0.275, 0.6938, 0.275, 0.7, 0.225, 0.7, 0.275, 0.6938, 0.325, 0.6938, 0.325, 0.7, 0.275, 0.7, 0.125, 0.6875, 0.175, 0.6875, 0.175, 0.6937, 0.125, 0.6937, 0.175, 0.6875, 0.225, 0.6875, 0.225, 0.6937, 0.175, 0.6937, 0.225, 0.6875, 0.275, 0.6875, 0.275, 0.6938, 0.225, 0.6937, 0.275, 0.6875, 0.325, 0.6875, 0.325, 0.6938, 0.275, 0.6938, 0.125, 0.6813, 0.175, 0.6812, 0.175, 0.6875, 0.125, 0.6875, 0.175, 0.6812, 0.225, 0.6812, 0.225, 0.6875, 0.175, 0.6875, 0.225, 0.6812, 0.275, 0.6812, 0.275, 0.6875, 0.225, 0.6875, 0.275, 0.6812, 0.325, 0.6812, 0.325, 0.6875, 0.275, 0.6875, 0.125, 0.675, 0.175, 0.675, 0.175, 0.6812, 0.125, 0.6813, 0.175, 0.675, 0.225, 0.675, 0.225, 0.6812, 0.175, 0.6812, 0.225, 0.675, 0.275, 0.675, 0.275, 0.6812, 0.225, 0.6812, 0.275, 0.675, 0.325, 0.675, 0.325, 0.6812, 0.275, 0.6812, 0.125, 0.6688, 0.175, 0.6688, 0.175, 0.675, 0.125, 0.675, 0.175, 0.6688, 0.225, 0.6687, 0.225, 0.675, 0.175, 0.675, 0.225, 0.6687, 0.275, 0.6687, 0.275, 0.675, 0.225, 0.675, 0.275, 0.6687, 0.325, 0.6687, 0.325, 0.675, 0.275, 0.675, 0.125, 0.6625, 0.175, 0.6625, 0.175, 0.6688, 0.125, 0.6688, 0.175, 0.6625, 0.225, 0.6625, 0.225, 0.6687, 0.175, 0.6688, 0.225, 0.6625, 0.275, 0.6625, 0.275, 0.6687, 0.225, 0.6687, 0.275, 0.6625, 0.325, 0.6625, 0.325, 0.6687, 0.275, 0.6687, 0.125, 0.6563, 0.175, 0.6562, 0.175, 0.6625, 0.125, 0.6625, 0.175, 0.6562, 0.225, 0.6562, 0.225, 0.6625, 0.175, 0.6625, 0.225, 0.6562, 0.275, 0.6563, 0.275, 0.6625, 0.225, 0.6625, 0.275, 0.6563, 0.325, 0.6563, 0.325, 0.6625, 0.275, 0.6625, 0.125, 0.65, 0.175, 0.65, 0.175, 0.6562, 0.125, 0.6563, 0.175, 0.65, 0.225, 0.65, 0.225, 0.6562, 0.175, 0.6562, 0.225, 0.65, 0.275, 0.65, 0.275, 0.6563, 0.225, 0.6562, 0.275, 0.65, 0.325, 0.65, 0.325, 0.6563, 0.275, 0.6563, 0.125, 0.6438, 0.175, 0.6438, 0.175, 0.65, 0.125, 0.65, 0.175, 0.6438, 0.225, 0.6438, 0.225, 0.65, 0.175, 0.65, 0.225, 0.6438, 0.275, 0.6438, 0.275, 0.65, 0.225, 0.65, 0.275, 0.6438, 0.325, 0.6438, 0.325, 0.65, 0.275, 0.65, 0.125, 0.6375, 0.175, 0.6375, 0.175, 0.6438, 0.125, 0.6438, 0.175, 0.6375, 0.225, 0.6375, 0.225, 0.6438, 0.175, 0.6438, 0.225, 0.6375, 0.275, 0.6375, 0.275, 0.6438, 0.225, 0.6438, 0.275, 0.6375, 0.325, 0.6375, 0.325, 0.6438, 0.275, 0.6438, 0.125, 0.6313, 0.175, 0.6313, 0.175, 0.6375, 0.125, 0.6375, 0.175, 0.6313, 0.225, 0.6313, 0.225, 0.6375, 0.175, 0.6375, 0.225, 0.6313, 0.275, 0.6313, 0.275, 0.6375, 0.225, 0.6375, 0.275, 0.6313, 0.325, 0.6313, 0.325, 0.6375, 0.275, 0.6375, 0.125, 0.625, 0.175, 0.625, 0.175, 0.6313, 0.125, 0.6313, 0.175, 0.625, 0.225, 0.625, 0.225, 0.6313, 0.175, 0.6313, 0.225, 0.625, 0.275, 0.625, 0.275, 0.6313, 0.225, 0.6313, 0.275, 0.625, 0.325, 0.625, 0.325, 0.6313, 0.275, 0.6313, 0.625, 0.7375, 0.675, 0.7375, 0.675, 0.7437, 0.625, 0.7437, 0.675, 0.7375, 0.725, 0.7375, 0.725, 0.7437, 0.675, 0.7437, 0.725, 0.7375, 0.775, 0.7375, 0.775, 0.7437, 0.725, 0.7437, 0.775, 0.7375, 0.825, 0.7375, 0.825, 0.7437, 0.775, 0.7437, 0.625, 0.7313, 0.675, 0.7313, 0.675, 0.7375, 0.625, 0.7375, 0.675, 0.7313, 0.725, 0.7312, 0.725, 0.7375, 0.675, 0.7375, 0.725, 0.7312, 0.775, 0.7312, 0.775, 0.7375, 0.725, 0.7375, 0.775, 0.7312, 0.825, 0.7312, 0.825, 0.7375, 0.775, 0.7375, 0.625, 0.725, 0.675, 0.725, 0.675, 0.7313, 0.625, 0.7313, 0.675, 0.725, 0.725, 0.725, 0.725, 0.7312, 0.675, 0.7313, 0.725, 0.725, 0.775, 0.725, 0.775, 0.7312, 0.725, 0.7312, 0.775, 0.725, 0.825, 0.725, 0.825, 0.7312, 0.775, 0.7312, 0.625, 0.7187, 0.675, 0.7187, 0.675, 0.725, 0.625, 0.725, 0.675, 0.7187, 0.725, 0.7187, 0.725, 0.725, 0.675, 0.725, 0.725, 0.7187, 0.775, 0.7188, 0.775, 0.725, 0.725, 0.725, 0.775, 0.7188, 0.825, 0.7188, 0.825, 0.725, 0.775, 0.725, 0.625, 0.7125, 0.675, 0.7125, 0.675, 0.7187, 0.625, 0.7187, 0.675, 0.7125, 0.725, 0.7125, 0.725, 0.7187, 0.675, 0.7187, 0.725, 0.7125, 0.775, 0.7125, 0.775, 0.7188, 0.725, 0.7187, 0.775, 0.7125, 0.825, 0.7125, 0.825, 0.7188, 0.775, 0.7188, 0.625, 0.7062, 0.675, 0.7062, 0.675, 0.7125, 0.625, 0.7125, 0.675, 0.7062, 0.725, 0.7062, 0.725, 0.7125, 0.675, 0.7125, 0.725, 0.7062, 0.775, 0.7063, 0.775, 0.7125, 0.725, 0.7125, 0.775, 0.7063, 0.825, 0.7063, 0.825, 0.7125, 0.775, 0.7125, 0.625, 0.7, 0.675, 0.7, 0.675, 0.7062, 0.625, 0.7062, 0.675, 0.7, 0.725, 0.7, 0.725, 0.7062, 0.675, 0.7062, 0.725, 0.7, 0.775, 0.7, 0.775, 0.7063, 0.725, 0.7062, 0.775, 0.7, 0.825, 0.7, 0.825, 0.7063, 0.775, 0.7063, 0.625, 0.6937, 0.675, 0.6937, 0.675, 0.7, 0.625, 0.7, 0.675, 0.6937, 0.725, 0.6937, 0.725, 0.7, 0.675, 0.7, 0.725, 0.6937, 0.775, 0.6938, 0.775, 0.7, 0.725, 0.7, 0.775, 0.6938, 0.825, 0.6938, 0.825, 0.7, 0.775, 0.7, 0.625, 0.6875, 0.675, 0.6875, 0.675, 0.6937, 0.625, 0.6937, 0.675, 0.6875, 0.725, 0.6875, 0.725, 0.6937, 0.675, 0.6937, 0.725, 0.6875, 0.775, 0.6875, 0.775, 0.6938, 0.725, 0.6937, 0.775, 0.6875, 0.825, 0.6875, 0.825, 0.6938, 0.775, 0.6938, 0.625, 0.6813, 0.675, 0.6812, 0.675, 0.6875, 0.625, 0.6875, 0.675, 0.6812, 0.725, 0.6812, 0.725, 0.6875, 0.675, 0.6875, 0.725, 0.6812, 0.775, 0.6812, 0.775, 0.6875, 0.725, 0.6875, 0.775, 0.6812, 0.825, 0.6812, 0.825, 0.6875, 0.775, 0.6875, 0.625, 0.675, 0.675, 0.675, 0.675, 0.6812, 0.625, 0.6813, 0.675, 0.675, 0.725, 0.675, 0.725, 0.6812, 0.675, 0.6812, 0.725, 0.675, 0.775, 0.675, 0.775, 0.6812, 0.725, 0.6812, 0.775, 0.675, 0.825, 0.675, 0.825, 0.6812, 0.775, 0.6812, 0.625, 0.6688, 0.675, 0.6688, 0.675, 0.675, 0.625, 0.675, 0.675, 0.6688, 0.725, 0.6687, 0.725, 0.675, 0.675, 0.675, 0.725, 0.6687, 0.775, 0.6687, 0.775, 0.675, 0.725, 0.675, 0.775, 0.6687, 0.825, 0.6687, 0.825, 0.675, 0.775, 0.675, 0.625, 0.6625, 0.675, 0.6625, 0.675, 0.6688, 0.625, 0.6688, 0.675, 0.6625, 0.725, 0.6625, 0.725, 0.6687, 0.675, 0.6688, 0.725, 0.6625, 0.775, 0.6625, 0.775, 0.6687, 0.725, 0.6687, 0.775, 0.6625, 0.825, 0.6625, 0.825, 0.6687, 0.775, 0.6687, 0.625, 0.6563, 0.675, 0.6562, 0.675, 0.6625, 0.625, 0.6625, 0.675, 0.6562, 0.725, 0.6562, 0.725, 0.6625, 0.675, 0.6625, 0.725, 0.6562, 0.775, 0.6563, 0.775, 0.6625, 0.725, 0.6625, 0.775, 0.6563, 0.825, 0.6563, 0.825, 0.6625, 0.775, 0.6625, 0.625, 0.65, 0.675, 0.65, 0.675, 0.6562, 0.625, 0.6563, 0.675, 0.65, 0.725, 0.65, 0.725, 0.6562, 0.675, 0.6562, 0.725, 0.65, 0.775, 0.65, 0.775, 0.6563, 0.725, 0.6562, 0.775, 0.65, 0.825, 0.65, 0.825, 0.6563, 0.775, 0.6563, 0.625, 0.6438, 0.675, 0.6438, 0.675, 0.65, 0.625, 0.65, 0.675, 0.6438, 0.725, 0.6438, 0.725, 0.65, 0.675, 0.65, 0.725, 0.6438, 0.775, 0.6438, 0.775, 0.65, 0.725, 0.65, 0.775, 0.6438, 0.825, 0.6438, 0.825, 0.65, 0.775, 0.65, 0.625, 0.6375, 0.675, 0.6375, 0.675, 0.6438, 0.625, 0.6438, 0.675, 0.6375, 0.725, 0.6375, 0.725, 0.6438, 0.675, 0.6438, 0.725, 0.6375, 0.775, 0.6375, 0.775, 0.6438, 0.725, 0.6438, 0.775, 0.6375, 0.825, 0.6375, 0.825, 0.6438, 0.775, 0.6438, 0.625, 0.6313, 0.675, 0.6313, 0.675, 0.6375, 0.625, 0.6375, 0.675, 0.6313, 0.725, 0.6313, 0.725, 0.6375, 0.675, 0.6375, 0.725, 0.6313, 0.775, 0.6313, 0.775, 0.6375, 0.725, 0.6375, 0.775, 0.6313, 0.825, 0.6313, 0.825, 0.6375, 0.775, 0.6375, 0.625, 0.625, 0.675, 0.625, 0.675, 0.6313, 0.625, 0.6313, 0.675, 0.625, 0.725, 0.625, 0.725, 0.6313, 0.675, 0.6313, 0.725, 0.625, 0.775, 0.625, 0.775, 0.6313, 0.725, 0.6313, 0.775, 0.625, 0.825, 0.625, 0.825, 0.6313, 0.775, 0.6313, 0.625, 0.6125, 0.675, 0.6125, 0.675, 0.6187, 0.625, 0.6187, 0.675, 0.6125, 0.725, 0.6125, 0.725, 0.6187, 0.675, 0.6187, 0.725, 0.6125, 0.775, 0.6125, 0.775, 0.6187, 0.725, 0.6187, 0.775, 0.6125, 0.825, 0.6125, 0.825, 0.6187, 0.775, 0.6187, 0.625, 0.6063, 0.675, 0.6063, 0.675, 0.6125, 0.625, 0.6125, 0.675, 0.6063, 0.725, 0.6062, 0.725, 0.6125, 0.675, 0.6125, 0.725, 0.6062, 0.775, 0.6062, 0.775, 0.6125, 0.725, 0.6125, 0.775, 0.6062, 0.825, 0.6062, 0.825, 0.6125, 0.775, 0.6125, 0.625, 0.6, 0.675, 0.6, 0.675, 0.6063, 0.625, 0.6063, 0.675, 0.6, 0.725, 0.6, 0.725, 0.6062, 0.675, 0.6063, 0.725, 0.6, 0.775, 0.6, 0.775, 0.6062, 0.725, 0.6062, 0.775, 0.6, 0.825, 0.6, 0.825, 0.6062, 0.775, 0.6062, 0.625, 0.5938, 0.675, 0.5938, 0.675, 0.6, 0.625, 0.6, 0.675, 0.5938, 0.725, 0.5938, 0.725, 0.6, 0.675, 0.6, 0.725, 0.5938, 0.775, 0.5938, 0.775, 0.6, 0.725, 0.6, 0.775, 0.5938, 0.825, 0.5938, 0.825, 0.6, 0.775, 0.6, 0.625, 0.5875, 0.675, 0.5875, 0.675, 0.5938, 0.625, 0.5938, 0.675, 0.5875, 0.725, 0.5875, 0.725, 0.5938, 0.675, 0.5938, 0.725, 0.5875, 0.775, 0.5875, 0.775, 0.5938, 0.725, 0.5938, 0.775, 0.5875, 0.825, 0.5875, 0.825, 0.5938, 0.775, 0.5938, 0.625, 0.5812, 0.675, 0.5812, 0.675, 0.5875, 0.625, 0.5875, 0.675, 0.5812, 0.725, 0.5812, 0.725, 0.5875, 0.675, 0.5875, 0.725, 0.5812, 0.775, 0.5813, 0.775, 0.5875, 0.725, 0.5875, 0.775, 0.5813, 0.825, 0.5813, 0.825, 0.5875, 0.775, 0.5875, 0.625, 0.575, 0.675, 0.575, 0.675, 0.5812, 0.625, 0.5812, 0.675, 0.575, 0.725, 0.575, 0.725, 0.5812, 0.675, 0.5812, 0.725, 0.575, 0.775, 0.575, 0.775, 0.5813, 0.725, 0.5812, 0.775, 0.575, 0.825, 0.575, 0.825, 0.5813, 0.775, 0.5813, 0.625, 0.5687, 0.675, 0.5687, 0.675, 0.575, 0.625, 0.575, 0.675, 0.5687, 0.725, 0.5687, 0.725, 0.575, 0.675, 0.575, 0.725, 0.5687, 0.775, 0.5688, 0.775, 0.575, 0.725, 0.575, 0.775, 0.5688, 0.825, 0.5688, 0.825, 0.575, 0.775, 0.575, 0.625, 0.5625, 0.675, 0.5625, 0.675, 0.5687, 0.625, 0.5687, 0.675, 0.5625, 0.725, 0.5625, 0.725, 0.5687, 0.675, 0.5687, 0.725, 0.5625, 0.775, 0.5625, 0.775, 0.5688, 0.725, 0.5687, 0.775, 0.5625, 0.825, 0.5625, 0.825, 0.5688, 0.775, 0.5688, 0.625, 0.5562, 0.675, 0.5562, 0.675, 0.5625, 0.625, 0.5625, 0.675, 0.5562, 0.725, 0.5562, 0.725, 0.5625, 0.675, 0.5625, 0.725, 0.5562, 0.775, 0.5562, 0.775, 0.5625, 0.725, 0.5625, 0.775, 0.5562, 0.825, 0.5563, 0.825, 0.5625, 0.775, 0.5625, 0.625, 0.55, 0.675, 0.55, 0.675, 0.5562, 0.625, 0.5562, 0.675, 0.55, 0.725, 0.55, 0.725, 0.5562, 0.675, 0.5562, 0.725, 0.55, 0.775, 0.55, 0.775, 0.5562, 0.725, 0.5562, 0.775, 0.55, 0.825, 0.55, 0.825, 0.5563, 0.775, 0.5562, 0.625, 0.5437, 0.675, 0.5438, 0.675, 0.55, 0.625, 0.55, 0.675, 0.5438, 0.725, 0.5438, 0.725, 0.55, 0.675, 0.55, 0.725, 0.5438, 0.775, 0.5438, 0.775, 0.55, 0.725, 0.55, 0.775, 0.5438, 0.825, 0.5438, 0.825, 0.55, 0.775, 0.55, 0.625, 0.5375, 0.675, 0.5375, 0.675, 0.5438, 0.625, 0.5437, 0.675, 0.5375, 0.725, 0.5375, 0.725, 0.5438, 0.675, 0.5438, 0.725, 0.5375, 0.775, 0.5375, 0.775, 0.5438, 0.725, 0.5438, 0.775, 0.5375, 0.825, 0.5375, 0.825, 0.5438, 0.775, 0.5438, 0.625, 0.5312, 0.675, 0.5312, 0.675, 0.5375, 0.625, 0.5375, 0.675, 0.5312, 0.725, 0.5312, 0.725, 0.5375, 0.675, 0.5375, 0.725, 0.5312, 0.775, 0.5313, 0.775, 0.5375, 0.725, 0.5375, 0.775, 0.5313, 0.825, 0.5313, 0.825, 0.5375, 0.775, 0.5375, 0.625, 0.525, 0.675, 0.525, 0.675, 0.5312, 0.625, 0.5312, 0.675, 0.525, 0.725, 0.525, 0.725, 0.5312, 0.675, 0.5312, 0.725, 0.525, 0.775, 0.525, 0.775, 0.5313, 0.725, 0.5312, 0.775, 0.525, 0.825, 0.525, 0.825, 0.5313, 0.775, 0.5313, 0.625, 0.5188, 0.675, 0.5188, 0.675, 0.525, 0.625, 0.525, 0.675, 0.5188, 0.725, 0.5188, 0.725, 0.525, 0.675, 0.525, 0.725, 0.5188, 0.775, 0.5188, 0.775, 0.525, 0.725, 0.525, 0.775, 0.5188, 0.825, 0.5188, 0.825, 0.525, 0.775, 0.525, 0.625, 0.5125, 0.675, 0.5125, 0.675, 0.5188, 0.625, 0.5188, 0.675, 0.5125, 0.725, 0.5125, 0.725, 0.5188, 0.675, 0.5188, 0.725, 0.5125, 0.775, 0.5125, 0.775, 0.5188, 0.725, 0.5188, 0.775, 0.5125, 0.825, 0.5125, 0.825, 0.5188, 0.775, 0.5188, 0.625, 0.5063, 0.675, 0.5063, 0.675, 0.5125, 0.625, 0.5125, 0.675, 0.5063, 0.725, 0.5063, 0.725, 0.5125, 0.675, 0.5125, 0.725, 0.5063, 0.775, 0.5063, 0.775, 0.5125, 0.725, 0.5125, 0.775, 0.5063, 0.825, 0.5063, 0.825, 0.5125, 0.775, 0.5125, 0.625, 0.5, 0.675, 0.5, 0.675, 0.5063, 0.625, 0.5063, 0.675, 0.5, 0.725, 0.5, 0.725, 0.5063, 0.675, 0.5063, 0.725, 0.5, 0.775, 0.5, 0.775, 0.5063, 0.725, 0.5063, 0.775, 0.5, 0.825, 0.5, 0.825, 0.5063, 0.775, 0.5063, 0.125, 0.6125, 0.175, 0.6125, 0.175, 0.6187, 0.125, 0.6187, 0.175, 0.6125, 0.225, 0.6125, 0.225, 0.6187, 0.175, 0.6187, 0.225, 0.6125, 0.275, 0.6125, 0.275, 0.6187, 0.225, 0.6187, 0.275, 0.6125, 0.325, 0.6125, 0.325, 0.6187, 0.275, 0.6187, 0.125, 0.6063, 0.175, 0.6063, 0.175, 0.6125, 0.125, 0.6125, 0.175, 0.6063, 0.225, 0.6062, 0.225, 0.6125, 0.175, 0.6125, 0.225, 0.6062, 0.275, 0.6062, 0.275, 0.6125, 0.225, 0.6125, 0.275, 0.6062, 0.325, 0.6062, 0.325, 0.6125, 0.275, 0.6125, 0.125, 0.6, 0.175, 0.6, 0.175, 0.6063, 0.125, 0.6063, 0.175, 0.6, 0.225, 0.6, 0.225, 0.6062, 0.175, 0.6063, 0.225, 0.6, 0.275, 0.6, 0.275, 0.6062, 0.225, 0.6062, 0.275, 0.6, 0.325, 0.6, 0.325, 0.6062, 0.275, 0.6062, 0.125, 0.5938, 0.175, 0.5938, 0.175, 0.6, 0.125, 0.6, 0.175, 0.5938, 0.225, 0.5938, 0.225, 0.6, 0.175, 0.6, 0.225, 0.5938, 0.275, 0.5938, 0.275, 0.6, 0.225, 0.6, 0.275, 0.5938, 0.325, 0.5938, 0.325, 0.6, 0.275, 0.6, 0.125, 0.5875, 0.175, 0.5875, 0.175, 0.5938, 0.125, 0.5938, 0.175, 0.5875, 0.225, 0.5875, 0.225, 0.5938, 0.175, 0.5938, 0.225, 0.5875, 0.275, 0.5875, 0.275, 0.5938, 0.225, 0.5938, 0.275, 0.5875, 0.325, 0.5875, 0.325, 0.5938, 0.275, 0.5938, 0.125, 0.5812, 0.175, 0.5812, 0.175, 0.5875, 0.125, 0.5875, 0.175, 0.5812, 0.225, 0.5812, 0.225, 0.5875, 0.175, 0.5875, 0.225, 0.5812, 0.275, 0.5813, 0.275, 0.5875, 0.225, 0.5875, 0.275, 0.5813, 0.325, 0.5813, 0.325, 0.5875, 0.275, 0.5875, 0.125, 0.575, 0.175, 0.575, 0.175, 0.5812, 0.125, 0.5812, 0.175, 0.575, 0.225, 0.575, 0.225, 0.5812, 0.175, 0.5812, 0.225, 0.575, 0.275, 0.575, 0.275, 0.5813, 0.225, 0.5812, 0.275, 0.575, 0.325, 0.575, 0.325, 0.5813, 0.275, 0.5813, 0.125, 0.5687, 0.175, 0.5687, 0.175, 0.575, 0.125, 0.575, 0.175, 0.5687, 0.225, 0.5687, 0.225, 0.575, 0.175, 0.575, 0.225, 0.5687, 0.275, 0.5688, 0.275, 0.575, 0.225, 0.575, 0.275, 0.5688, 0.325, 0.5688, 0.325, 0.575, 0.275, 0.575, 0.125, 0.5625, 0.175, 0.5625, 0.175, 0.5687, 0.125, 0.5687, 0.175, 0.5625, 0.225, 0.5625, 0.225, 0.5687, 0.175, 0.5687, 0.225, 0.5625, 0.275, 0.5625, 0.275, 0.5688, 0.225, 0.5687, 0.275, 0.5625, 0.325, 0.5625, 0.325, 0.5688, 0.275, 0.5688, 0.125, 0.5562, 0.175, 0.5562, 0.175, 0.5625, 0.125, 0.5625, 0.175, 0.5562, 0.225, 0.5562, 0.225, 0.5625, 0.175, 0.5625, 0.225, 0.5562, 0.275, 0.5562, 0.275, 0.5625, 0.225, 0.5625, 0.275, 0.5562, 0.325, 0.5563, 0.325, 0.5625, 0.275, 0.5625, 0.125, 0.55, 0.175, 0.55, 0.175, 0.5562, 0.125, 0.5562, 0.175, 0.55, 0.225, 0.55, 0.225, 0.5562, 0.175, 0.5562, 0.225, 0.55, 0.275, 0.55, 0.275, 0.5562, 0.225, 0.5562, 0.275, 0.55, 0.325, 0.55, 0.325, 0.5563, 0.275, 0.5562, 0.125, 0.5437, 0.175, 0.5438, 0.175, 0.55, 0.125, 0.55, 0.175, 0.5438, 0.225, 0.5438, 0.225, 0.55, 0.175, 0.55, 0.225, 0.5438, 0.275, 0.5438, 0.275, 0.55, 0.225, 0.55, 0.275, 0.5438, 0.325, 0.5438, 0.325, 0.55, 0.275, 0.55, 0.125, 0.5375, 0.175, 0.5375, 0.175, 0.5438, 0.125, 0.5437, 0.175, 0.5375, 0.225, 0.5375, 0.225, 0.5438, 0.175, 0.5438, 0.225, 0.5375, 0.275, 0.5375, 0.275, 0.5438, 0.225, 0.5438, 0.275, 0.5375, 0.325, 0.5375, 0.325, 0.5438, 0.275, 0.5438, 0.125, 0.5312, 0.175, 0.5312, 0.175, 0.5375, 0.125, 0.5375, 0.175, 0.5312, 0.225, 0.5312, 0.225, 0.5375, 0.175, 0.5375, 0.225, 0.5312, 0.275, 0.5313, 0.275, 0.5375, 0.225, 0.5375, 0.275, 0.5313, 0.325, 0.5313, 0.325, 0.5375, 0.275, 0.5375, 0.125, 0.525, 0.175, 0.525, 0.175, 0.5312, 0.125, 0.5312, 0.175, 0.525, 0.225, 0.525, 0.225, 0.5312, 0.175, 0.5312, 0.225, 0.525, 0.275, 0.525, 0.275, 0.5313, 0.225, 0.5312, 0.275, 0.525, 0.325, 0.525, 0.325, 0.5313, 0.275, 0.5313, 0.125, 0.5188, 0.175, 0.5188, 0.175, 0.525, 0.125, 0.525, 0.175, 0.5188, 0.225, 0.5188, 0.225, 0.525, 0.175, 0.525, 0.225, 0.5188, 0.275, 0.5188, 0.275, 0.525, 0.225, 0.525, 0.275, 0.5188, 0.325, 0.5188, 0.325, 0.525, 0.275, 0.525, 0.125, 0.5125, 0.175, 0.5125, 0.175, 0.5188, 0.125, 0.5188, 0.175, 0.5125, 0.225, 0.5125, 0.225, 0.5188, 0.175, 0.5188, 0.225, 0.5125, 0.275, 0.5125, 0.275, 0.5188, 0.225, 0.5188, 0.275, 0.5125, 0.325, 0.5125, 0.325, 0.5188, 0.275, 0.5188, 0.125, 0.5063, 0.175, 0.5063, 0.175, 0.5125, 0.125, 0.5125, 0.175, 0.5063, 0.225, 0.5063, 0.225, 0.5125, 0.175, 0.5125, 0.225, 0.5063, 0.275, 0.5063, 0.275, 0.5125, 0.225, 0.5125, 0.275, 0.5063, 0.325, 0.5063, 0.325, 0.5125, 0.275, 0.5125, 0.125, 0.5, 0.175, 0.5, 0.175, 0.5063, 0.125, 0.5063, 0.175, 0.5, 0.225, 0.5, 0.225, 0.5063, 0.175, 0.5063, 0.225, 0.5, 0.275, 0.5, 0.275, 0.5063, 0.225, 0.5063, 0.275, 0.5, 0.325, 0.5, 0.325, 0.5063, 0.275, 0.5063, 0.125, 0.6187, 0.175, 0.6187, 0.175, 0.625, 0.125, 0.625, 0.175, 0.6187, 0.225, 0.6187, 0.225, 0.625, 0.175, 0.625, 0.225, 0.6187, 0.275, 0.6187, 0.275, 0.625, 0.225, 0.625, 0.275, 0.6187, 0.325, 0.6187, 0.325, 0.625, 0.275, 0.625, 0.625, 0.6187, 0.675, 0.6187, 0.675, 0.625, 0.625, 0.625, 0.675, 0.6187, 0.725, 0.6187, 0.725, 0.625, 0.675, 0.625, 0.725, 0.6187, 0.775, 0.6187, 0.775, 0.625, 0.725, 0.625, 0.775, 0.6187, 0.825, 0.6187, 0.825, 0.625, 0.775, 0.625, 0.625, 0.7437, 0.675, 0.7437, 0.675, 0.75, 0.625, 0.75, 0.675, 0.7437, 0.725, 0.7437, 0.725, 0.75, 0.675, 0.75, 0.725, 0.7437, 0.775, 0.7437, 0.775, 0.75, 0.725, 0.75, 0.775, 0.7437, 0.825, 0.7437, 0.825, 0.75, 0.775, 0.75, 0.125, 0.7437, 0.175, 0.7437, 0.175, 0.75, 0.125, 0.75, 0.175, 0.7437, 0.225, 0.7437, 0.225, 0.75, 0.175, 0.75, 0.225, 0.7437, 0.275, 0.7437, 0.275, 0.75, 0.225, 0.75, 0.275, 0.7437, 0.325, 0.7437, 0.325, 0.75, 0.275, 0.75, 0.375, 0.75, 0.625, 0.75, 0.625, 0.8, 0.375, 0.8, 0.375, 0.8, 0.625, 0.8, 0.625, 0.85, 0.375, 0.85, 0.375, 0.85, 0.625, 0.85, 0.625, 0.9, 0.375, 0.9, 0.375, 0.9, 0.625, 0.9, 0.625, 0.95, 0.375, 0.95, 0.375, 0.25, 0.625, 0.25, 0.625, 0.3, 0.375, 0.3, 0.375, 0.3, 0.625, 0.3, 0.625, 0.35, 0.375, 0.35, 0.375, 0.35, 0.625, 0.35, 0.625, 0.4, 0.375, 0.4, 0.375, 0.4, 0.625, 0.4, 0.625, 0.45, 0.375, 0.45])
me_cube_007.update()

# ---- objects
ob_cube = bpy.data.objects.new('Cube', me_cube_007)
ob_light = bpy.data.objects.new('Light', light_light)

# ---- transforms, parenting, visibility, modifiers, constraints
ob_cube.location = (0.0, 0.0, 1.0)
ob_cube.scale = (5.0, 40.0, 1.0)
ob_light.location = (4.076, 1.005, 5.904)
ob_light.rotation_euler = (0.6503, 0.05522, 1.866)
ob_light.lock_rotations_4d = False
ob_light.empty_display_type = 'ARROWS'
ob_light.color = (0.0, 0.0, 0.0, 0.0)
ob_light.lineart.crease_threshold = 0.0

# ---- collection membership
col_collection.objects.link(ob_cube)
col_collection.objects.link(ob_light)

# ---- scene / render settings (as saved in the file)
scene.frame_start = 1; scene.frame_end = 250; scene.frame_set(0)
scene.render.engine = 'BLENDER_EEVEE_NEXT'
scene.cycles.sampling_pattern = 'TABULATED_SOBOL'
scene.cycles.use_light_tree = False
scene.view_settings.view_transform = 'Filmic'
bpy.context.view_layer.update()

# ---- added for rendering (the .blend has no active camera): camera
cam_auto = bpy.data.cameras.new('AutoCamera')
cam_auto.lens = 50.0
cam_auto.sensor_width = 36.0
cam_auto.clip_end = 1309.52
ob_auto_camera = bpy.data.objects.new('AutoCamera', cam_auto)
scene.collection.objects.link(ob_auto_camera)
ob_auto_camera.location = (74.6169, -89.5403, 60.6936)
ob_auto_camera.rotation_euler = (1.09748, -7.21219e-08, 0.694738)
scene.camera = ob_auto_camera
bpy.context.view_layer.update()
